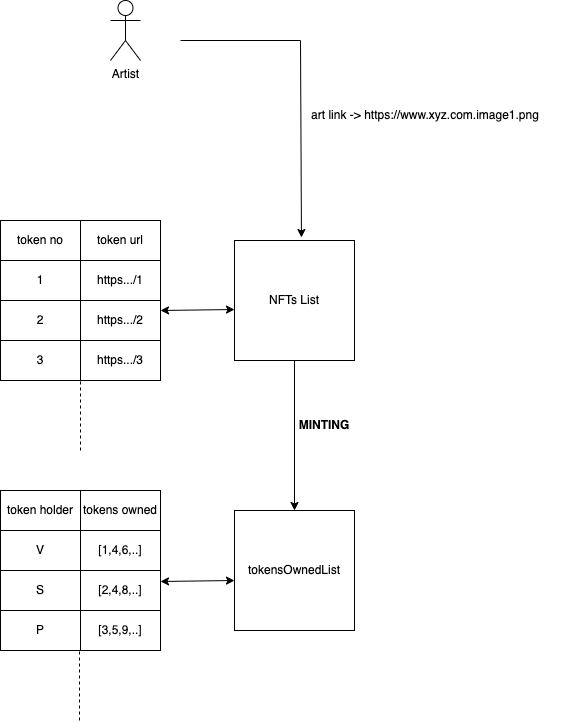

The diagram above was exported from draw.io. Its source (the exported page's mxGraphModel, read from the mxfile embedded in the PNG):
<mxGraphModel dx="954" dy="648" grid="1" gridSize="10" guides="1" tooltips="1" connect="1" arrows="1" fold="1" page="1" pageScale="1" pageWidth="827" pageHeight="1169" math="0" shadow="0">
  <root>
    <mxCell id="0" />
    <mxCell id="1" parent="0" />
    <mxCell id="zNgEzGkfxqzZnR99BhmV-1" value="Artist" style="shape=umlActor;verticalLabelPosition=bottom;verticalAlign=top;html=1;outlineConnect=0;" vertex="1" parent="1">
      <mxGeometry x="170" y="80" width="30" height="60" as="geometry" />
    </mxCell>
    <mxCell id="zNgEzGkfxqzZnR99BhmV-2" value="" style="endArrow=classic;html=1;rounded=0;entryX=0.558;entryY=-0.025;entryDx=0;entryDy=0;entryPerimeter=0;" edge="1" parent="1" target="zNgEzGkfxqzZnR99BhmV-3">
      <mxGeometry width="50" height="50" relative="1" as="geometry">
        <mxPoint x="240" y="120" as="sourcePoint" />
        <mxPoint x="360" y="280" as="targetPoint" />
        <Array as="points">
          <mxPoint x="360" y="120" />
        </Array>
      </mxGeometry>
    </mxCell>
    <mxCell id="zNgEzGkfxqzZnR99BhmV-3" value="NFTs List" style="whiteSpace=wrap;html=1;aspect=fixed;" vertex="1" parent="1">
      <mxGeometry x="294" y="320" width="120" height="120" as="geometry" />
    </mxCell>
    <mxCell id="zNgEzGkfxqzZnR99BhmV-4" value="art link -&amp;gt; https://www.xyz.com.image1.png" style="text;html=1;strokeColor=none;fillColor=none;align=center;verticalAlign=middle;whiteSpace=wrap;rounded=0;" vertex="1" parent="1">
      <mxGeometry x="340" y="180" width="290" height="30" as="geometry" />
    </mxCell>
    <mxCell id="zNgEzGkfxqzZnR99BhmV-5" value="token no" style="rounded=0;whiteSpace=wrap;html=1;" vertex="1" parent="1">
      <mxGeometry x="60" y="300" width="80" height="40" as="geometry" />
    </mxCell>
    <mxCell id="zNgEzGkfxqzZnR99BhmV-6" value="token url" style="rounded=0;whiteSpace=wrap;html=1;" vertex="1" parent="1">
      <mxGeometry x="140" y="300" width="80" height="40" as="geometry" />
    </mxCell>
    <mxCell id="zNgEzGkfxqzZnR99BhmV-7" value="1" style="rounded=0;whiteSpace=wrap;html=1;" vertex="1" parent="1">
      <mxGeometry x="60" y="340" width="80" height="40" as="geometry" />
    </mxCell>
    <mxCell id="zNgEzGkfxqzZnR99BhmV-8" value="https.../1" style="rounded=0;whiteSpace=wrap;html=1;" vertex="1" parent="1">
      <mxGeometry x="140" y="340" width="80" height="40" as="geometry" />
    </mxCell>
    <mxCell id="zNgEzGkfxqzZnR99BhmV-9" value="2" style="rounded=0;whiteSpace=wrap;html=1;" vertex="1" parent="1">
      <mxGeometry x="60" y="380" width="80" height="40" as="geometry" />
    </mxCell>
    <mxCell id="zNgEzGkfxqzZnR99BhmV-10" value="https.../2" style="rounded=0;whiteSpace=wrap;html=1;" vertex="1" parent="1">
      <mxGeometry x="140" y="380" width="80" height="40" as="geometry" />
    </mxCell>
    <mxCell id="zNgEzGkfxqzZnR99BhmV-11" value="3" style="rounded=0;whiteSpace=wrap;html=1;" vertex="1" parent="1">
      <mxGeometry x="60" y="420" width="80" height="40" as="geometry" />
    </mxCell>
    <mxCell id="zNgEzGkfxqzZnR99BhmV-12" value="https.../3" style="rounded=0;whiteSpace=wrap;html=1;" vertex="1" parent="1">
      <mxGeometry x="140" y="420" width="80" height="40" as="geometry" />
    </mxCell>
    <mxCell id="zNgEzGkfxqzZnR99BhmV-13" value="" style="endArrow=none;dashed=1;html=1;rounded=0;entryX=0;entryY=1;entryDx=0;entryDy=0;" edge="1" parent="1" target="zNgEzGkfxqzZnR99BhmV-12">
      <mxGeometry width="50" height="50" relative="1" as="geometry">
        <mxPoint x="140" y="530" as="sourcePoint" />
        <mxPoint x="190" y="550" as="targetPoint" />
      </mxGeometry>
    </mxCell>
    <mxCell id="zNgEzGkfxqzZnR99BhmV-14" value="" style="endArrow=classic;startArrow=classic;html=1;rounded=0;exitX=1;exitY=0.25;exitDx=0;exitDy=0;entryX=0;entryY=0.575;entryDx=0;entryDy=0;entryPerimeter=0;" edge="1" parent="1" source="zNgEzGkfxqzZnR99BhmV-10" target="zNgEzGkfxqzZnR99BhmV-3">
      <mxGeometry width="50" height="50" relative="1" as="geometry">
        <mxPoint x="260" y="430" as="sourcePoint" />
        <mxPoint x="310" y="380" as="targetPoint" />
      </mxGeometry>
    </mxCell>
    <mxCell id="zNgEzGkfxqzZnR99BhmV-15" value="token holder" style="rounded=0;whiteSpace=wrap;html=1;" vertex="1" parent="1">
      <mxGeometry x="60" y="570" width="80" height="40" as="geometry" />
    </mxCell>
    <mxCell id="zNgEzGkfxqzZnR99BhmV-16" value="tokens owned" style="rounded=0;whiteSpace=wrap;html=1;" vertex="1" parent="1">
      <mxGeometry x="140" y="570" width="80" height="40" as="geometry" />
    </mxCell>
    <mxCell id="zNgEzGkfxqzZnR99BhmV-17" value="V" style="rounded=0;whiteSpace=wrap;html=1;" vertex="1" parent="1">
      <mxGeometry x="60" y="610" width="80" height="40" as="geometry" />
    </mxCell>
    <mxCell id="zNgEzGkfxqzZnR99BhmV-18" value="[1,4,6,..]" style="rounded=0;whiteSpace=wrap;html=1;" vertex="1" parent="1">
      <mxGeometry x="140" y="610" width="80" height="40" as="geometry" />
    </mxCell>
    <mxCell id="zNgEzGkfxqzZnR99BhmV-19" value="S" style="rounded=0;whiteSpace=wrap;html=1;" vertex="1" parent="1">
      <mxGeometry x="60" y="650" width="80" height="40" as="geometry" />
    </mxCell>
    <mxCell id="zNgEzGkfxqzZnR99BhmV-20" value="[2,4,8,..]" style="rounded=0;whiteSpace=wrap;html=1;" vertex="1" parent="1">
      <mxGeometry x="140" y="650" width="80" height="40" as="geometry" />
    </mxCell>
    <mxCell id="zNgEzGkfxqzZnR99BhmV-21" value="P" style="rounded=0;whiteSpace=wrap;html=1;" vertex="1" parent="1">
      <mxGeometry x="60" y="690" width="80" height="40" as="geometry" />
    </mxCell>
    <mxCell id="zNgEzGkfxqzZnR99BhmV-22" value="[3,5,9,..]" style="rounded=0;whiteSpace=wrap;html=1;" vertex="1" parent="1">
      <mxGeometry x="140" y="690" width="80" height="40" as="geometry" />
    </mxCell>
    <mxCell id="zNgEzGkfxqzZnR99BhmV-23" value="" style="endArrow=none;dashed=1;html=1;rounded=0;entryX=0;entryY=1;entryDx=0;entryDy=0;" edge="1" parent="1">
      <mxGeometry width="50" height="50" relative="1" as="geometry">
        <mxPoint x="139" y="800" as="sourcePoint" />
        <mxPoint x="139" y="730" as="targetPoint" />
      </mxGeometry>
    </mxCell>
    <mxCell id="zNgEzGkfxqzZnR99BhmV-24" value="tokensOwnedList" style="whiteSpace=wrap;html=1;aspect=fixed;" vertex="1" parent="1">
      <mxGeometry x="294" y="590" width="120" height="120" as="geometry" />
    </mxCell>
    <mxCell id="zNgEzGkfxqzZnR99BhmV-25" value="" style="endArrow=classic;startArrow=classic;html=1;rounded=0;exitX=1;exitY=0.25;exitDx=0;exitDy=0;entryX=0;entryY=0.575;entryDx=0;entryDy=0;entryPerimeter=0;" edge="1" parent="1">
      <mxGeometry width="50" height="50" relative="1" as="geometry">
        <mxPoint x="220" y="661" as="sourcePoint" />
        <mxPoint x="294" y="660" as="targetPoint" />
      </mxGeometry>
    </mxCell>
    <mxCell id="zNgEzGkfxqzZnR99BhmV-26" value="" style="endArrow=classic;html=1;rounded=0;exitX=0.5;exitY=1;exitDx=0;exitDy=0;entryX=0.5;entryY=0;entryDx=0;entryDy=0;" edge="1" parent="1" source="zNgEzGkfxqzZnR99BhmV-3" target="zNgEzGkfxqzZnR99BhmV-24">
      <mxGeometry width="50" height="50" relative="1" as="geometry">
        <mxPoint x="460" y="580" as="sourcePoint" />
        <mxPoint x="510" y="530" as="targetPoint" />
      </mxGeometry>
    </mxCell>
    <mxCell id="zNgEzGkfxqzZnR99BhmV-27" value="&lt;b&gt;MINTING&lt;/b&gt;" style="text;html=1;strokeColor=none;fillColor=none;align=center;verticalAlign=middle;whiteSpace=wrap;rounded=0;" vertex="1" parent="1">
      <mxGeometry x="354" y="490" width="60" height="30" as="geometry" />
    </mxCell>
  </root>
</mxGraphModel>